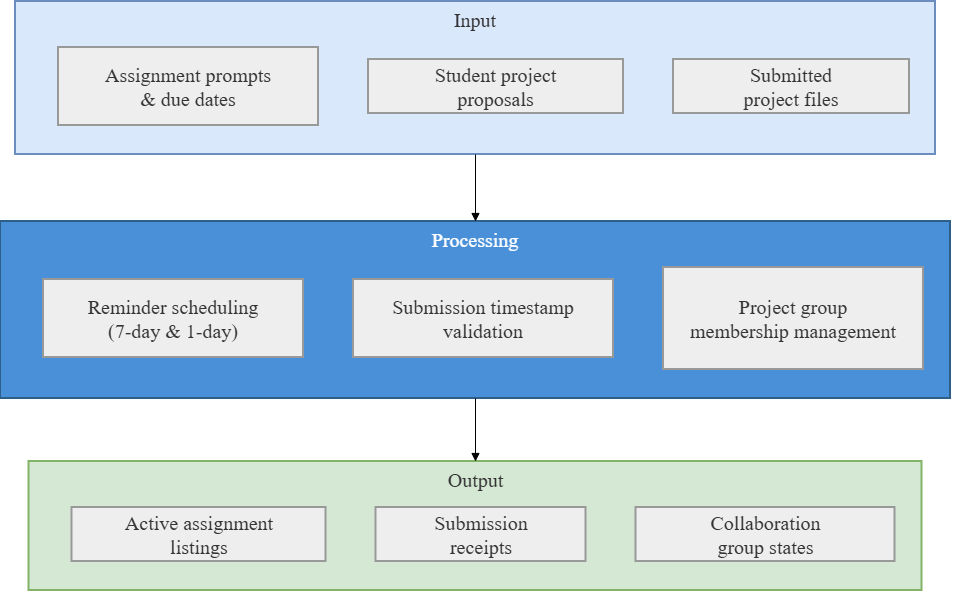

The diagram above was exported from draw.io. Its source (the exported page's mxGraphModel, read from the mxfile embedded in the PNG):
<mxGraphModel dx="837" dy="874" grid="1" gridSize="10" guides="1" tooltips="1" connect="1" arrows="1" fold="1" page="1" pageScale="1" pageWidth="827" pageHeight="1169" math="0" shadow="0">
  <root>
    <mxCell id="0" />
    <mxCell id="1" parent="0" />
    <mxCell id="vK2OHe3RzTaK2AuV_gUg-1" parent="1" style="whiteSpace=wrap;strokeWidth=2;verticalAlign=top;fillColor=#d5e8d4;strokeColor=#82b366;fontColor=light-dark(#333333,#cccccc);fontFamily=Times New Roman;fontSize=20;" value="Output" vertex="1">
      <mxGeometry height="129" width="893" x="983.5" y="680" as="geometry" />
    </mxCell>
    <mxCell id="vK2OHe3RzTaK2AuV_gUg-2" parent="vK2OHe3RzTaK2AuV_gUg-1" style="whiteSpace=wrap;strokeWidth=2;fillColor=light-dark(#eeeeee,#1f2020);strokeColor=light-dark(#999999,#cccccc);fontColor=light-dark(#333333,#cccccc);fontFamily=Times New Roman;fontSize=20;" value="Active assignment&#10;listings" vertex="1">
      <mxGeometry height="54" width="254" x="43" y="46" as="geometry" />
    </mxCell>
    <mxCell id="vK2OHe3RzTaK2AuV_gUg-3" parent="vK2OHe3RzTaK2AuV_gUg-1" style="whiteSpace=wrap;strokeWidth=2;fillColor=light-dark(#eeeeee,#1f2020);strokeColor=light-dark(#999999,#cccccc);fontColor=light-dark(#333333,#cccccc);fontFamily=Times New Roman;fontSize=20;" value="Submission&#10;receipts" vertex="1">
      <mxGeometry height="54" width="210" x="347" y="46" as="geometry" />
    </mxCell>
    <mxCell id="vK2OHe3RzTaK2AuV_gUg-4" parent="vK2OHe3RzTaK2AuV_gUg-1" style="whiteSpace=wrap;strokeWidth=2;fillColor=light-dark(#eeeeee,#1f2020);strokeColor=light-dark(#999999,#cccccc);fontColor=light-dark(#333333,#cccccc);fontFamily=Times New Roman;fontSize=20;" value="Collaboration&#10;group states" vertex="1">
      <mxGeometry height="54" width="259" x="607" y="46" as="geometry" />
    </mxCell>
    <mxCell id="vK2OHe3RzTaK2AuV_gUg-5" parent="1" style="whiteSpace=wrap;strokeWidth=2;verticalAlign=top;fillColor=#4A90D9;strokeColor=#2c5f8a;fontColor=#fff;fontFamily=Times New Roman;fontSize=20;" value="Processing" vertex="1">
      <mxGeometry height="177" width="950" x="955" y="440" as="geometry" />
    </mxCell>
    <mxCell id="vK2OHe3RzTaK2AuV_gUg-6" parent="vK2OHe3RzTaK2AuV_gUg-5" style="whiteSpace=wrap;strokeWidth=2;fillColor=light-dark(#eeeeee,#1f2020);strokeColor=light-dark(#999999,#cccccc);fontColor=light-dark(#333333,#cccccc);fontFamily=Times New Roman;fontSize=20;" value="Reminder scheduling&#10;(7-day &amp; 1-day)" vertex="1">
      <mxGeometry height="78" width="260" x="43" y="58" as="geometry" />
    </mxCell>
    <mxCell id="vK2OHe3RzTaK2AuV_gUg-7" parent="vK2OHe3RzTaK2AuV_gUg-5" style="whiteSpace=wrap;strokeWidth=2;fillColor=light-dark(#eeeeee,#1f2020);strokeColor=light-dark(#999999,#cccccc);fontColor=light-dark(#333333,#cccccc);fontFamily=Times New Roman;fontSize=20;" value="Submission timestamp&#10;validation" vertex="1">
      <mxGeometry height="78" width="260" x="353" y="58" as="geometry" />
    </mxCell>
    <mxCell id="vK2OHe3RzTaK2AuV_gUg-8" parent="vK2OHe3RzTaK2AuV_gUg-5" style="whiteSpace=wrap;strokeWidth=2;fillColor=light-dark(#eeeeee,#1f2020);strokeColor=light-dark(#999999,#cccccc);fontColor=light-dark(#333333,#cccccc);fontFamily=Times New Roman;fontSize=20;" value="Project group&#10;membership management" vertex="1">
      <mxGeometry height="102" width="260" x="663" y="46" as="geometry" />
    </mxCell>
    <mxCell id="vK2OHe3RzTaK2AuV_gUg-9" parent="1" style="whiteSpace=wrap;strokeWidth=2;verticalAlign=top;fillColor=#dae8fc;strokeColor=#6c8ebf;fontColor=light-dark(#333333,#cccccc);fontFamily=Times New Roman;fontSize=20;" value="Input" vertex="1">
      <mxGeometry height="153" width="920" x="970" y="220" as="geometry" />
    </mxCell>
    <mxCell id="vK2OHe3RzTaK2AuV_gUg-10" parent="vK2OHe3RzTaK2AuV_gUg-9" style="whiteSpace=wrap;strokeWidth=2;fillColor=light-dark(#eeeeee,#1f2020);strokeColor=light-dark(#999999,#cccccc);fontColor=light-dark(#333333,#cccccc);fontFamily=Times New Roman;fontSize=20;" value="Assignment prompts&#10;&amp; due dates" vertex="1">
      <mxGeometry height="78" width="260" x="43" y="46" as="geometry" />
    </mxCell>
    <mxCell id="vK2OHe3RzTaK2AuV_gUg-11" parent="vK2OHe3RzTaK2AuV_gUg-9" style="whiteSpace=wrap;strokeWidth=2;fillColor=light-dark(#eeeeee,#1f2020);strokeColor=light-dark(#999999,#cccccc);fontColor=light-dark(#333333,#cccccc);fontFamily=Times New Roman;fontSize=20;" value="Student project&#10;proposals" vertex="1">
      <mxGeometry height="54" width="255" x="353" y="58" as="geometry" />
    </mxCell>
    <mxCell id="vK2OHe3RzTaK2AuV_gUg-12" parent="vK2OHe3RzTaK2AuV_gUg-9" style="whiteSpace=wrap;strokeWidth=2;fillColor=light-dark(#eeeeee,#1f2020);strokeColor=light-dark(#999999,#cccccc);fontColor=light-dark(#333333,#cccccc);fontFamily=Times New Roman;fontSize=20;" value="Submitted&#10;project files" vertex="1">
      <mxGeometry height="54" width="236" x="658" y="58" as="geometry" />
    </mxCell>
    <mxCell id="vK2OHe3RzTaK2AuV_gUg-13" edge="1" parent="1" source="vK2OHe3RzTaK2AuV_gUg-9" style="curved=1;startArrow=none;endArrow=block;exitX=0.5;exitY=1;entryX=0.5;entryY=0;rounded=0;entryDx=0;entryDy=0;exitDx=0;exitDy=0;fontFamily=Times New Roman;fontSize=20;" target="vK2OHe3RzTaK2AuV_gUg-5" value="">
      <mxGeometry relative="1" as="geometry">
        <Array as="points" />
      </mxGeometry>
    </mxCell>
    <mxCell id="vK2OHe3RzTaK2AuV_gUg-14" edge="1" parent="1" source="vK2OHe3RzTaK2AuV_gUg-5" style="curved=1;startArrow=none;endArrow=block;exitX=0.5;exitY=1;entryX=0.5;entryY=0;rounded=0;entryDx=0;entryDy=0;exitDx=0;exitDy=0;fontFamily=Times New Roman;fontSize=20;" target="vK2OHe3RzTaK2AuV_gUg-1" value="">
      <mxGeometry relative="1" as="geometry">
        <Array as="points" />
      </mxGeometry>
    </mxCell>
  </root>
</mxGraphModel>